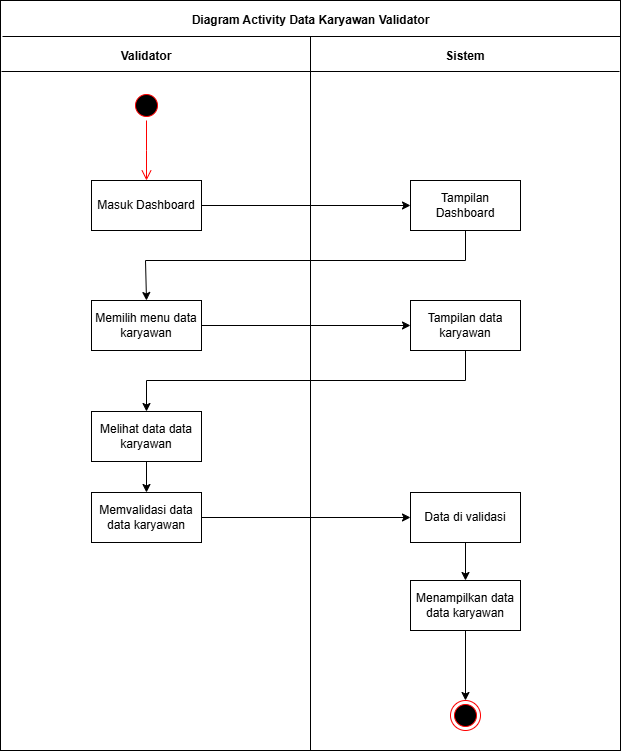

The diagram above was exported from draw.io. Its source (the exported page's mxGraphModel, read from the mxfile embedded in the PNG):
<mxGraphModel dx="479" dy="623" grid="1" gridSize="10" guides="1" tooltips="1" connect="1" arrows="1" fold="1" page="1" pageScale="1" pageWidth="850" pageHeight="1100" math="0" shadow="0">
  <root>
    <mxCell id="0" />
    <mxCell id="1" parent="0" />
    <mxCell id="xjCatymL22OuBUt2azIM-1" value="" style="rounded=0;whiteSpace=wrap;html=1;" vertex="1" parent="1">
      <mxGeometry x="115" y="150" width="620" height="750" as="geometry" />
    </mxCell>
    <mxCell id="xjCatymL22OuBUt2azIM-2" value="" style="endArrow=none;html=1;rounded=0;" edge="1" parent="1">
      <mxGeometry width="50" height="50" relative="1" as="geometry">
        <mxPoint x="117" y="186" as="sourcePoint" />
        <mxPoint x="735" y="186" as="targetPoint" />
      </mxGeometry>
    </mxCell>
    <mxCell id="xjCatymL22OuBUt2azIM-3" value="" style="endArrow=none;html=1;rounded=0;" edge="1" parent="1">
      <mxGeometry width="50" height="50" relative="1" as="geometry">
        <mxPoint x="116" y="221" as="sourcePoint" />
        <mxPoint x="734" y="221" as="targetPoint" />
      </mxGeometry>
    </mxCell>
    <mxCell id="xjCatymL22OuBUt2azIM-4" value="" style="endArrow=none;html=1;rounded=0;entryX=0.5;entryY=1;entryDx=0;entryDy=0;" edge="1" parent="1" target="xjCatymL22OuBUt2azIM-1">
      <mxGeometry width="50" height="50" relative="1" as="geometry">
        <mxPoint x="425" y="186" as="sourcePoint" />
        <mxPoint x="424.9999999999999" y="866.0000000000002" as="targetPoint" />
      </mxGeometry>
    </mxCell>
    <mxCell id="xjCatymL22OuBUt2azIM-5" value="&lt;b&gt;Diagram Activity Data Karyawan Validator&lt;/b&gt;" style="text;html=1;align=center;verticalAlign=middle;whiteSpace=wrap;rounded=0;" vertex="1" parent="1">
      <mxGeometry x="304" y="155" width="243" height="30" as="geometry" />
    </mxCell>
    <mxCell id="xjCatymL22OuBUt2azIM-6" value="&lt;b&gt;Validator&lt;/b&gt;" style="text;html=1;align=center;verticalAlign=middle;whiteSpace=wrap;rounded=0;" vertex="1" parent="1">
      <mxGeometry x="231" y="191" width="60" height="30" as="geometry" />
    </mxCell>
    <mxCell id="xjCatymL22OuBUt2azIM-7" value="&lt;b&gt;Sistem&lt;/b&gt;" style="text;html=1;align=center;verticalAlign=middle;whiteSpace=wrap;rounded=0;" vertex="1" parent="1">
      <mxGeometry x="550" y="191" width="60" height="30" as="geometry" />
    </mxCell>
    <mxCell id="xjCatymL22OuBUt2azIM-8" value="Masuk Dashboard" style="html=1;whiteSpace=wrap;" vertex="1" parent="1">
      <mxGeometry x="206" y="330" width="110" height="50" as="geometry" />
    </mxCell>
    <mxCell id="xjCatymL22OuBUt2azIM-9" value="" style="ellipse;html=1;shape=startState;fillColor=#000000;strokeColor=#ff0000;" vertex="1" parent="1">
      <mxGeometry x="246" y="240" width="30" height="30" as="geometry" />
    </mxCell>
    <mxCell id="xjCatymL22OuBUt2azIM-10" value="" style="edgeStyle=orthogonalEdgeStyle;html=1;verticalAlign=bottom;endArrow=open;endSize=8;strokeColor=#ff0000;rounded=0;" edge="1" parent="1" source="xjCatymL22OuBUt2azIM-9">
      <mxGeometry relative="1" as="geometry">
        <mxPoint x="261" y="330" as="targetPoint" />
      </mxGeometry>
    </mxCell>
    <mxCell id="xjCatymL22OuBUt2azIM-11" value="Tampilan Dashboard" style="html=1;whiteSpace=wrap;" vertex="1" parent="1">
      <mxGeometry x="525" y="330" width="110" height="50" as="geometry" />
    </mxCell>
    <mxCell id="xjCatymL22OuBUt2azIM-12" value="Memilih menu data karyawan" style="html=1;whiteSpace=wrap;" vertex="1" parent="1">
      <mxGeometry x="206" y="450" width="110" height="50" as="geometry" />
    </mxCell>
    <mxCell id="xjCatymL22OuBUt2azIM-13" value="Tampilan data karyawan" style="html=1;whiteSpace=wrap;" vertex="1" parent="1">
      <mxGeometry x="525" y="450" width="110" height="50" as="geometry" />
    </mxCell>
    <mxCell id="xjCatymL22OuBUt2azIM-14" value="" style="ellipse;html=1;shape=endState;fillColor=#000000;strokeColor=#ff0000;" vertex="1" parent="1">
      <mxGeometry x="565" y="850" width="30" height="30" as="geometry" />
    </mxCell>
    <mxCell id="xjCatymL22OuBUt2azIM-15" value="" style="endArrow=classic;html=1;rounded=0;exitX=1;exitY=0.5;exitDx=0;exitDy=0;entryX=0;entryY=0.5;entryDx=0;entryDy=0;" edge="1" parent="1" source="xjCatymL22OuBUt2azIM-8" target="xjCatymL22OuBUt2azIM-11">
      <mxGeometry width="50" height="50" relative="1" as="geometry">
        <mxPoint x="490" y="650" as="sourcePoint" />
        <mxPoint x="540" y="600" as="targetPoint" />
      </mxGeometry>
    </mxCell>
    <mxCell id="xjCatymL22OuBUt2azIM-16" value="" style="endArrow=classic;html=1;rounded=0;exitX=0.5;exitY=1;exitDx=0;exitDy=0;entryX=0.5;entryY=0;entryDx=0;entryDy=0;" edge="1" parent="1" source="xjCatymL22OuBUt2azIM-11" target="xjCatymL22OuBUt2azIM-12">
      <mxGeometry width="50" height="50" relative="1" as="geometry">
        <mxPoint x="326" y="365" as="sourcePoint" />
        <mxPoint x="535" y="365" as="targetPoint" />
        <Array as="points">
          <mxPoint x="580" y="410" />
          <mxPoint x="260" y="410" />
        </Array>
      </mxGeometry>
    </mxCell>
    <mxCell id="xjCatymL22OuBUt2azIM-17" value="" style="endArrow=classic;html=1;rounded=0;exitX=1;exitY=0.5;exitDx=0;exitDy=0;entryX=0;entryY=0.5;entryDx=0;entryDy=0;" edge="1" parent="1" source="xjCatymL22OuBUt2azIM-12" target="xjCatymL22OuBUt2azIM-13">
      <mxGeometry width="50" height="50" relative="1" as="geometry">
        <mxPoint x="326" y="365" as="sourcePoint" />
        <mxPoint x="535" y="365" as="targetPoint" />
      </mxGeometry>
    </mxCell>
    <mxCell id="xjCatymL22OuBUt2azIM-18" value="Melihat data data karyawan" style="html=1;whiteSpace=wrap;" vertex="1" parent="1">
      <mxGeometry x="206" y="561" width="110" height="50" as="geometry" />
    </mxCell>
    <mxCell id="xjCatymL22OuBUt2azIM-19" value="Data di validasi" style="html=1;whiteSpace=wrap;" vertex="1" parent="1">
      <mxGeometry x="525" y="642" width="110" height="50" as="geometry" />
    </mxCell>
    <mxCell id="xjCatymL22OuBUt2azIM-20" value="Menampilkan data data karyawan" style="html=1;whiteSpace=wrap;" vertex="1" parent="1">
      <mxGeometry x="525" y="730" width="110" height="50" as="geometry" />
    </mxCell>
    <mxCell id="xjCatymL22OuBUt2azIM-21" value="" style="endArrow=classic;html=1;rounded=0;exitX=0.5;exitY=1;exitDx=0;exitDy=0;entryX=0.5;entryY=0;entryDx=0;entryDy=0;" edge="1" parent="1" source="xjCatymL22OuBUt2azIM-13" target="xjCatymL22OuBUt2azIM-18">
      <mxGeometry width="50" height="50" relative="1" as="geometry">
        <mxPoint x="326" y="485" as="sourcePoint" />
        <mxPoint x="535" y="485" as="targetPoint" />
        <Array as="points">
          <mxPoint x="580" y="530" />
          <mxPoint x="261" y="530" />
        </Array>
      </mxGeometry>
    </mxCell>
    <mxCell id="xjCatymL22OuBUt2azIM-22" value="" style="endArrow=classic;html=1;rounded=0;exitX=0.5;exitY=1;exitDx=0;exitDy=0;entryX=0.5;entryY=0;entryDx=0;entryDy=0;" edge="1" parent="1" source="xjCatymL22OuBUt2azIM-18" target="xjCatymL22OuBUt2azIM-24">
      <mxGeometry width="50" height="50" relative="1" as="geometry">
        <mxPoint x="271" y="510" as="sourcePoint" />
        <mxPoint x="261.0000000000001" y="646" as="targetPoint" />
      </mxGeometry>
    </mxCell>
    <mxCell id="xjCatymL22OuBUt2azIM-23" value="" style="endArrow=classic;html=1;rounded=0;entryX=0.5;entryY=0;entryDx=0;entryDy=0;exitX=0.5;exitY=1;exitDx=0;exitDy=0;" edge="1" parent="1" source="xjCatymL22OuBUt2azIM-20" target="xjCatymL22OuBUt2azIM-14">
      <mxGeometry width="50" height="50" relative="1" as="geometry">
        <mxPoint x="590" y="910" as="sourcePoint" />
        <mxPoint x="590" y="950" as="targetPoint" />
      </mxGeometry>
    </mxCell>
    <mxCell id="xjCatymL22OuBUt2azIM-24" value="Memvalidasi data data karyawan" style="html=1;whiteSpace=wrap;" vertex="1" parent="1">
      <mxGeometry x="206" y="642" width="110" height="50" as="geometry" />
    </mxCell>
    <mxCell id="xjCatymL22OuBUt2azIM-25" value="" style="endArrow=classic;html=1;rounded=0;exitX=1;exitY=0.5;exitDx=0;exitDy=0;entryX=0;entryY=0.5;entryDx=0;entryDy=0;" edge="1" parent="1" source="xjCatymL22OuBUt2azIM-24" target="xjCatymL22OuBUt2azIM-19">
      <mxGeometry width="50" height="50" relative="1" as="geometry">
        <mxPoint x="271" y="621" as="sourcePoint" />
        <mxPoint x="271" y="652" as="targetPoint" />
      </mxGeometry>
    </mxCell>
    <mxCell id="xjCatymL22OuBUt2azIM-26" value="" style="endArrow=classic;html=1;rounded=0;exitX=0.5;exitY=1;exitDx=0;exitDy=0;entryX=0.5;entryY=0;entryDx=0;entryDy=0;" edge="1" parent="1" source="xjCatymL22OuBUt2azIM-19" target="xjCatymL22OuBUt2azIM-20">
      <mxGeometry width="50" height="50" relative="1" as="geometry">
        <mxPoint x="326" y="677" as="sourcePoint" />
        <mxPoint x="535" y="677" as="targetPoint" />
      </mxGeometry>
    </mxCell>
  </root>
</mxGraphModel>